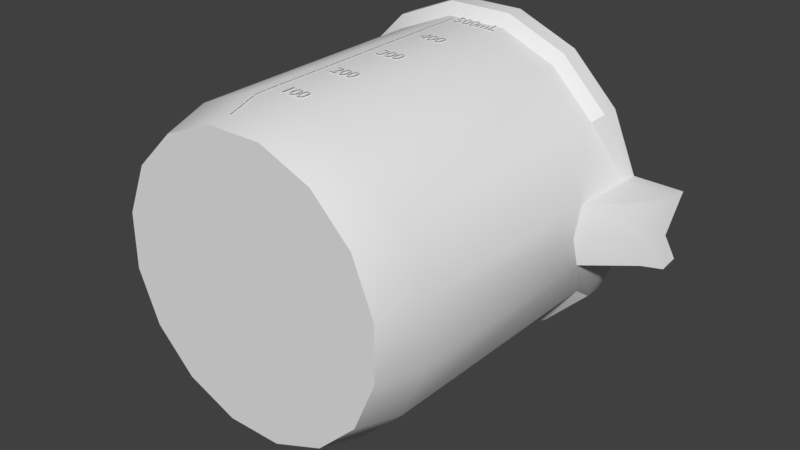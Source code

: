 # Source: BeakerUp500mL_largerText.blend  (saved by Blender 4.1.23; exported with 4.5.12 LTS)
import bpy
from mathutils import Matrix  # noqa: F401  (used for matrix-valued properties, if any)

bpy.ops.wm.read_factory_settings(use_empty=True)
scene = bpy.context.scene
scene.name = 'Scene'

# ---- collections
col_collection_1 = bpy.data.collections.new('Collection 1'); scene.collection.children.link(col_collection_1)

# ---- world
world_world = bpy.data.worlds.new('World'); scene.world = world_world
world_world.color = (0.05088, 0.05088, 0.05088)
world_world.use_sun_shadow = False
world_world.sun_shadow_jitter_overblur = 0.0
world_world.cycles.sampling_method = 'MANUAL'

# ---- meshes
me_cylinder_002 = bpy.data.meshes.new('Cylinder.002')
me_cylinder_002.from_pydata([(0.151, -1.041, -0.795), (0.4435, -1.041, -0.6754), (-0.1581, -1.041, 0.795), (-0.4506, -1.041, 0.6754), (0.6679, -1.041, -0.4529), (-0.675, -1.041, 0.4529), (0.7901, -1.041, -0.1615), (-0.7972, -1.041, 0.1615), (0.7915, -1.041, 0.1545), (-0.7986, -1.041, -0.1545), (0.6718, -1.041, 0.447), (-0.6789, -1.041, -0.447), (0.4493, -1.041, 0.6714), (-0.4565, -1.041, -0.6715), (0.1579, -1.041, 0.7936), (-0.165, -1.041, -0.7937), (0.1257, -1.043, -0.6012), (-0.1225, -1.043, -0.5981), (0.3547, -1.043, -0.5128), (0.5295, -1.043, -0.3463), (0.6236, -1.043, -0.127), (0.6227, -1.043, 0.1115), (0.5268, -1.043, 0.3331), (0.3506, -1.043, 0.504), (0.1209, -1.043, 0.5981), (-0.1274, -1.043, 0.6012), (-0.3563, -1.043, 0.5128), (-0.5312, -1.043, 0.3463), (-0.6253, -1.043, 0.127), (-0.6243, -1.043, -0.1115), (-0.5284, -1.043, -0.3331), (-0.3522, -1.043, -0.504), (0.1624, 0.9543, -0.908), (-0.1906, 0.9543, 0.9081), (-0.1985, 0.9543, -0.9064), (0.4965, 0.9543, -0.7713), (-0.5247, 0.9543, 0.7714), (0.7528, 0.9543, -0.5172), (-0.781, 0.9543, 0.5173), (0.8924, 0.9543, -0.1844), (-0.9206, 0.9543, 0.1845), (-0.9222, 0.9543, -0.1765), (0.7573, 0.9543, 0.5106), (-0.7855, 0.9543, -0.5105), (0.5032, 0.9543, 0.7669), (-0.5314, 0.9543, -0.7669), (0.1703, 0.9543, 0.9065), (0.8939, 0.9543, 0.1765)], [], [(1, 18, 16, 0), (3, 26, 25, 2), (4, 19, 18, 1), (5, 27, 26, 3), (6, 20, 19, 4), (7, 28, 27, 5), (9, 29, 28, 7), (10, 22, 21, 8), (11, 30, 29, 9), (12, 23, 22, 10), (13, 31, 30, 11), (14, 24, 23, 12), (0, 16, 17, 15), (15, 17, 31, 13), (2, 25, 24, 14), (33, 2, 14, 46), (34, 15, 13, 45), (32, 0, 15, 34), (46, 14, 12, 44), (45, 13, 11, 43), (44, 12, 10, 42), (43, 11, 9, 41), (41, 9, 7, 40), (40, 7, 5, 38), (39, 6, 4, 37), (38, 5, 3, 36), (37, 4, 1, 35), (36, 3, 2, 33), (35, 1, 0, 32), (31, 17, 16, 18, 19, 20, 21, 22, 23, 24, 25, 26, 27, 28, 29, 30), (6, 8, 21, 20), (10, 8, 47, 42), (39, 47, 8, 6)])
me_cylinder_002.polygons.foreach_set('use_smooth', [True] * 33)
_k = set([(0, 1), (0, 15), (1, 4), (2, 3), (2, 14), (3, 5), (4, 6), (5, 7), (7, 9), (8, 10), (9, 11), (10, 12), (11, 13), (12, 14), (13, 15), (16, 17), (16, 18), (17, 31), (18, 19), (19, 20), (20, 21), (21, 22), (22, 23), (23, 24), (24, 25), (25, 26), (26, 27), (27, 28), (28, 29), (29, 30), (30, 31)])
me_cylinder_002.attributes.new('sharp_edge', 'BOOLEAN', 'EDGE').data.foreach_set('value', [ (min(e.vertices), max(e.vertices)) in _k for e in me_cylinder_002.edges])
me_cylinder_002.materials.append(None)
me_cylinder_002.use_remesh_preserve_volume = False
me_cylinder_002.use_remesh_preserve_attributes = False
me_cylinder_002.use_mirror_vertex_groups = False
me_cylinder_002.update()
me_cylinder_001 = bpy.data.meshes.new('Cylinder.001')
me_cylinder_001.from_pydata([(-0.1958, -0.7998, -0.9625), (0.1874, -0.7998, -0.9642), (0.5421, -0.7998, -0.8191), (0.8143, -0.7998, -0.5493), (0.9625, -0.7998, -0.1958), (0.9642, -0.7998, 0.1874), (0.8191, -0.7998, 0.5421), (0.5493, -0.7998, 0.8143), (0.1958, -0.7998, 0.9625), (-0.1874, -0.7998, 0.9642), (-0.5421, -0.7998, 0.8191), (-0.8143, -0.7998, 0.5493), (-0.9625, -0.7998, 0.1958), (-0.9642, -0.7998, -0.1874), (-0.8191, -0.7998, -0.5421), (-0.5493, -0.7998, -0.8143), (-0.1992, 0.8559, -0.9793), (0.1907, 0.8559, -0.981), (0.5516, 0.8559, -0.8333), (0.8285, 0.8559, -0.5588), (0.9793, 0.566, -0.1992), (0.981, 0.566, 0.1907), (0.8333, 0.8559, 0.5516), (0.5588, 0.8559, 0.8285), (0.1992, 0.8559, 0.9793), (-0.1907, 0.8559, 0.981), (-0.5516, 0.8559, 0.8333), (-0.8285, 0.8559, 0.5588), (-0.9793, 0.8559, 0.1992), (-0.981, 0.8559, -0.1907), (-0.8333, 0.8559, -0.5516), (-0.5588, 0.8559, -0.8285), (0.1714, -1.088, -0.8819), (0.4958, -1.088, -0.7491), (0.7448, -1.088, -0.5024), (0.8803, -1.088, -0.1791), (0.8819, -1.088, 0.1714), (0.7491, -1.088, 0.4958), (0.5024, -1.088, 0.7448), (0.1791, -1.088, 0.8803), (-0.1714, -1.088, 0.8819), (-0.4958, -1.088, 0.7491), (-0.7448, -1.088, 0.5024), (-0.8803, -1.088, 0.1791), (-0.8819, -1.088, -0.1714), (-0.7491, -1.088, -0.4958), (-0.5024, -1.088, -0.7448), (-0.1791, -1.088, -0.8803), (0.151, -1.041, -0.795), (0.4435, -1.041, -0.6754), (-0.1581, -1.041, 0.795), (-0.4506, -1.041, 0.6754), (0.6679, -1.041, -0.4529), (-0.675, -1.041, 0.4529), (0.7901, -1.041, -0.1615), (-0.7972, -1.041, 0.1615), (0.7915, -1.041, 0.1545), (-0.7986, -1.041, -0.1545), (0.6718, -1.041, 0.447), (-0.6789, -1.041, -0.447), (0.4493, -1.041, 0.6714), (-0.4565, -1.041, -0.6715), (0.1579, -1.041, 0.7936), (-0.165, -1.041, -0.7937), (0.1257, -1.043, -0.6012), (-0.1225, -1.043, -0.5981), (0.3547, -1.043, -0.5128), (0.5295, -1.043, -0.3463), (0.6236, -1.043, -0.127), (0.6227, -1.043, 0.1115), (0.5268, -1.043, 0.3331), (0.3506, -1.043, 0.504), (0.1209, -1.043, 0.5981), (-0.1274, -1.043, 0.6012), (-0.3563, -1.043, 0.5128), (-0.5312, -1.043, 0.3463), (-0.6253, -1.043, 0.127), (-0.6243, -1.043, -0.1115), (-0.5284, -1.043, -0.3331), (-0.3522, -1.043, -0.504), (1.267, 0.7773, -0.1903), (1.269, 0.7773, 0.1996), (0.1624, 0.9543, -0.908), (-0.1906, 0.9543, 0.9081), (-0.1985, 0.9543, -0.9064), (0.4965, 0.9543, -0.7713), (-0.5247, 0.9543, 0.7714), (0.7528, 0.9543, -0.5172), (-0.781, 0.9543, 0.5173), (0.8924, 0.9543, -0.1844), (-0.9206, 0.9543, 0.1845), (-0.9222, 0.9543, -0.1765), (0.7573, 0.9543, 0.5106), (-0.7855, 0.9543, -0.5105), (0.5032, 0.9543, 0.7669), (-0.5314, 0.9543, -0.7669), (0.1703, 0.9543, 0.9065), (0.8939, 0.9543, 0.1765), (0.9801, 0.5028, -0.004277), (0.7908, -1.041, -0.00347), (1.268, 0.7773, 0.00466), (0.1895, 1.031, -1.056), (-0.2304, 1.031, -1.054), (-0.2302, 0.9141, -1.054), (0.5781, 1.031, -0.8971), (0.8762, 1.031, -0.6016), (1.035, 1.031, -0.2297), (1.043, 1.031, 0.2189), (1.356, 1.033, 0.2135), (0.8814, 1.031, 0.594), (0.5859, 1.031, 0.8922), (0.1987, 1.031, 1.055), (-0.2212, 1.031, 1.056), (-0.6097, 1.031, 0.8974), (-0.9079, 1.031, 0.6018), (-1.07, 1.031, 0.2147), (-1.072, 1.031, -0.2052), (-0.9131, 1.031, -0.5938), (-0.6175, 1.031, -0.8919), (0.1893, 0.9141, -1.055), (0.5777, 0.9141, -0.8966), (0.8756, 0.9141, -0.6012), (1.032, 0.9141, -0.2427), (1.043, 0.9141, 0.2228), (0.8809, 0.9141, 0.5937), (0.5855, 0.9141, 0.8916), (0.1985, 0.9141, 1.054), (-0.221, 0.9141, 1.056), (-0.6094, 0.9141, 0.8968), (-0.9073, 0.9141, 0.6015), (-1.07, 0.9141, 0.2145), (-1.071, 0.9141, -0.205), (-0.9125, 0.9141, -0.5934), (-0.6172, 0.9141, -0.8913), (0.1779, 1.081, -1.011), (-0.2241, 1.081, -1.009), (0.55, 1.081, -0.859), (0.8355, 1.081, -0.576), (0.8405, 1.081, 0.5688), (0.5575, 1.081, 0.8543), (0.1867, 1.081, 1.01), (-0.2153, 1.081, 1.012), (-0.5874, 1.081, 0.8593), (-0.8729, 1.081, 0.5763), (-1.028, 1.081, 0.2056), (-1.03, 1.081, -0.1964), (-0.8779, 1.081, -0.5685), (-0.5948, 1.081, -0.854), (0.1515, 1.032, -0.933), (-0.2194, 1.032, -0.9313), (0.4948, 1.032, -0.7925), (0.7582, 1.032, -0.5314), (0.7628, 1.032, 0.5247), (0.5017, 1.032, 0.7881), (0.1596, 1.032, 0.9316), (-0.2112, 1.032, 0.9332), (-0.5545, 1.032, 0.7927), (-0.8179, 1.032, 0.5316), (-0.9613, 1.032, 0.1896), (-0.9629, 1.032, -0.1813), (-0.8225, 1.032, -0.5245), (-0.5614, 1.032, -0.7879), (1.352, 1.033, -0.2213), (1.346, 0.9162, -0.2446), (1.359, 0.9162, 0.2311), (0.995, 1.081, -0.2383), (1.003, 1.081, 0.2371), (0.9177, 1.028, -0.2437), (0.9233, 1.032, 0.2477), (0.8932, 0.8455, -0.003917), (1.041, 0.9267, -0.009051), (0.9523, 0.891, -0.004478), (1.354, 0.8751, -0.003898)], [], [(135, 149, 148, 134), (22, 21, 123, 124), (147, 161, 149, 135), (23, 22, 124, 125), (146, 160, 161, 147), (24, 23, 125, 126), (145, 159, 160, 146), (46, 15, 0, 47), (45, 14, 15, 46), (44, 13, 14, 45), (43, 12, 13, 44), (42, 11, 12, 43), (41, 10, 11, 42), (40, 9, 10, 41), (39, 8, 9, 40), (38, 7, 8, 39), (37, 6, 7, 38), (36, 5, 6, 37), (34, 3, 4, 35), (33, 2, 3, 34), (32, 1, 2, 33), (47, 0, 1, 32), (15, 31, 16, 0), (14, 30, 31, 15), (13, 29, 30, 14), (12, 28, 29, 13), (11, 27, 28, 12), (10, 26, 27, 11), (9, 25, 26, 10), (8, 24, 25, 9), (7, 23, 24, 8), (35, 4, 5, 36), (3, 19, 20, 4), (150, 148, 82, 85), (6, 22, 23, 7), (2, 18, 19, 3), (1, 17, 18, 2), (45, 46, 47, 32, 33, 34, 35, 36, 37, 38, 39, 40, 41, 42, 43, 44), (25, 24, 126, 127), (158, 159, 145, 144), (26, 25, 127, 128), (157, 158, 144, 143), (27, 26, 128, 129), (156, 157, 143, 142), (28, 27, 129, 130), (155, 156, 142, 141), (29, 28, 130, 131), (98, 21, 5, 4, 20), (49, 48, 64, 66), (51, 50, 73, 74), (52, 49, 66, 67), (53, 51, 74, 75), (54, 52, 67, 68), (55, 53, 75, 76), (57, 55, 76, 77), (58, 56, 69, 70), (59, 57, 77, 78), (60, 58, 70, 71), (61, 59, 78, 79), (62, 60, 71, 72), (48, 63, 65, 64), (63, 61, 79, 65), (50, 62, 72, 73), (83, 96, 62, 50), (84, 95, 61, 63), (82, 84, 63, 48), (96, 94, 60, 62), (95, 93, 59, 61), (94, 92, 58, 60), (93, 91, 57, 59), (91, 90, 55, 57), (90, 88, 53, 55), (89, 87, 52, 54), (88, 86, 51, 53), (87, 85, 49, 52), (86, 83, 50, 51), (85, 82, 48, 49), (56, 99, 54, 68, 69), (79, 78, 77, 76, 75, 74, 73, 72, 71, 70, 69, 68, 67, 66, 64, 65), (154, 155, 141, 140), (30, 29, 131, 132), (153, 154, 140, 139), (31, 30, 132, 133), (152, 153, 139, 138), (16, 31, 133, 103), (150, 151, 137, 136), (148, 150, 136, 134), (98, 20, 80, 100), (21, 81, 164, 123), (156, 155, 83, 86), (155, 154, 96, 83), (151, 150, 85, 87), (157, 156, 86, 88), (0, 16, 17, 1), (158, 157, 88, 90), (160, 159, 91, 93), (153, 152, 92, 94), (161, 160, 93, 95), (154, 153, 94, 96), (148, 149, 84, 82), (149, 161, 95, 84), (159, 158, 90, 91), (21, 98, 100, 81), (56, 97, 169, 89, 54, 99), (103, 102, 101, 119), (119, 101, 104, 120), (120, 104, 105, 121), (121, 105, 106, 122), (122, 106, 162, 163), (123, 107, 109, 124), (124, 109, 110, 125), (125, 110, 111, 126), (126, 111, 112, 127), (127, 112, 113, 128), (128, 113, 114, 129), (129, 114, 115, 130), (130, 115, 116, 131), (131, 116, 117, 132), (132, 117, 118, 133), (133, 118, 102, 103), (135, 134, 101, 102), (134, 136, 104, 101), (136, 137, 105, 104), (107, 108, 172, 170, 166), (138, 139, 110, 109), (139, 140, 111, 110), (140, 141, 112, 111), (141, 142, 113, 112), (142, 143, 114, 113), (143, 144, 115, 114), (144, 145, 116, 115), (145, 146, 117, 116), (146, 147, 118, 117), (147, 135, 102, 118), (81, 100, 80, 163, 162, 172, 108, 164), (107, 123, 164, 108), (20, 19, 121, 122), (19, 18, 120, 121), (18, 17, 119, 120), (17, 16, 103, 119), (80, 20, 122, 163), (5, 21, 22, 6), (58, 92, 97, 56), (107, 166, 138, 109), (106, 105, 137, 165), (170, 165, 167, 171), (138, 166, 168, 152), (151, 167, 165, 137), (89, 167, 151, 87), (97, 92, 152, 168), (169, 97, 168, 171), (106, 165, 170, 172, 162), (89, 169, 171, 167), (166, 170, 171, 168)])
me_cylinder_001.polygons.foreach_set('use_smooth', [True] * 154)
_k = set([(16, 17), (16, 31), (17, 18), (18, 19), (19, 121), (20, 80), (20, 98), (20, 122), (21, 81), (21, 98), (21, 123), (22, 23), (22, 124), (23, 24), (24, 25), (25, 26), (26, 27), (27, 28), (28, 29), (29, 30), (30, 31), (32, 33), (32, 47), (33, 34), (34, 35), (35, 36), (36, 37), (37, 38), (38, 39), (39, 40), (40, 41), (41, 42), (42, 43), (43, 44), (44, 45), (45, 46), (46, 47), (48, 49), (48, 63), (49, 52), (50, 51), (50, 62), (51, 53), (52, 54), (53, 55), (54, 99), (55, 57), (56, 58), (56, 99), (57, 59), (58, 60), (59, 61), (60, 62), (61, 63), (64, 65), (64, 66), (65, 79), (66, 67), (67, 68), (68, 69), (69, 70), (70, 71), (71, 72), (72, 73), (73, 74), (74, 75), (75, 76), (76, 77), (77, 78), (78, 79), (80, 163), (81, 164), (89, 169), (97, 169), (101, 102), (101, 104), (102, 118), (103, 119), (103, 133), (104, 105), (105, 106), (106, 122), (106, 162), (106, 165), (107, 108), (107, 109), (107, 123), (107, 166), (108, 164), (108, 172), (109, 110), (110, 111), (111, 112), (112, 113), (113, 114), (114, 115), (115, 116), (116, 117), (117, 118), (119, 120), (120, 121), (124, 125), (125, 126), (126, 127), (127, 128), (128, 129), (129, 130), (130, 131), (131, 132), (132, 133), (137, 165), (142, 143), (143, 144), (144, 145), (145, 146), (146, 147), (148, 149), (148, 150), (149, 161), (150, 151), (151, 167), (152, 153), (152, 168), (153, 154), (154, 155), (155, 156), (156, 157), (157, 158), (158, 159), (159, 160), (160, 161), (162, 163), (162, 172), (169, 171), (170, 171), (170, 172)])
me_cylinder_001.attributes.new('sharp_edge', 'BOOLEAN', 'EDGE').data.foreach_set('value', [ (min(e.vertices), max(e.vertices)) in _k for e in me_cylinder_001.edges])
me_cylinder_001.materials.append(None)
me_cylinder_001.use_remesh_preserve_volume = False
me_cylinder_001.use_remesh_preserve_attributes = False
me_cylinder_001.use_mirror_vertex_groups = False
me_cylinder_001.update()

# ---- curves / text
txt_text = bpy.data.curves.new('Text', 'FONT')
txt_text.dimensions = '2D'
txt_text.body = '|              \n|  \n|   \n|  \n|         \n|  \n|   \n|  \n|         \n|  \n|   \n|  \n|         \n|  \n|   \n|  \n|         \n|\n|\n|\n|'
txt_text.align_y = 'CENTER'
txt_text.size = 0.09
txt_text_001 = bpy.data.curves.new('Text.001', 'FONT')
txt_text_001.dimensions = '2D'
txt_text_001.body = '500mL\n \n \n 400\n  \n \n 300\n  \n \n 200\n  \n \n 100\n  \n \n '
txt_text_001.align_y = 'CENTER'
txt_text_001.size = 0.12

# ---- objects
ob_text = bpy.data.objects.new('Text', txt_text)
ob_text_001 = bpy.data.objects.new('Text.001', txt_text_001)
ob_fluid = bpy.data.objects.new('Fluid', me_cylinder_002)
ob_beaker = bpy.data.objects.new('Beaker', me_cylinder_001)

# ---- transforms, parenting, visibility, modifiers, constraints
ob_text.parent = ob_beaker
ob_text.location = (-0.16, -0.1601, 1.085)
_m = ob_text.modifiers.new('Shrinkwrap', 'SHRINKWRAP')
_m.wrap_method = 'TARGET_PROJECT'
_m.wrap_mode = 'OUTSIDE_SURFACE'
_m.target = ob_beaker
_m.offset = 0.01
ob_text_001.parent = ob_beaker
ob_text_001.location = (-0.1156, -0.1469, 1.085)
_m = ob_text_001.modifiers.new('Shrinkwrap', 'SHRINKWRAP')
_m.wrap_method = 'TARGET_PROJECT'
_m.wrap_mode = 'OUTSIDE_SURFACE'
_m.target = ob_beaker
_m.offset = 0.01
ob_fluid.parent = ob_beaker
ob_fluid.location = (0.0, 0.0, 0.0)
ob_fluid.scale = (0.99, 0.99, 0.99)
ob_fluid.up_axis = 'Y'
ob_fluid.show_axis = True
ob_fluid.lineart.crease_threshold = 0.0
ob_beaker.location = (0.0, 0.0, 0.0)
ob_beaker.up_axis = 'Y'
ob_beaker.show_axis = True
ob_beaker.lineart.crease_threshold = 0.0

# ---- collection membership
scene.collection.objects.link(ob_text)
scene.collection.objects.link(ob_text_001)
scene.collection.objects.link(ob_fluid)
col_collection_1.objects.link(ob_beaker)

# ---- scene / render settings (as saved in the file)
scene.frame_start = 1; scene.frame_end = 250; scene.frame_set(111)
scene.render.engine = 'BLENDER_EEVEE_NEXT'
scene.render.resolution_percentage = 50
scene.render.dither_intensity = 0.0
scene.cycles.use_denoising = False
scene.cycles.samples = 128
scene.cycles.sampling_pattern = 'TABULATED_SOBOL'
scene.cycles.use_adaptive_sampling = False
scene.cycles.use_light_tree = False
scene.cycles.blur_glossy = 0.0
scene.cycles.sample_clamp_indirect = 0.0
scene.eevee.ray_tracing_options.trace_max_roughness = 0.0
scene.view_settings.view_transform = 'Standard'
bpy.context.view_layer.update()

# ---- added for rendering (the .blend has no active camera and no usable light): camera, sun
cam_auto = bpy.data.cameras.new('AutoCamera')
cam_auto.lens = 50.0
cam_auto.sensor_width = 36.0
cam_auto.clip_end = 1000.0
ob_auto_camera = bpy.data.objects.new('AutoCamera', cam_auto)
scene.collection.objects.link(ob_auto_camera)
ob_auto_camera.location = (3.76096, -4.3543, 2.90821)
ob_auto_camera.rotation_euler = (1.09748, -7.21219e-08, 0.694738)
scene.camera = ob_auto_camera
light_auto_sun = bpy.data.lights.new('AutoSun', 'SUN')
light_auto_sun.energy = 3.0
light_auto_sun.angle = 0.0523599
ob_auto_sun = bpy.data.objects.new('AutoSun', light_auto_sun)
scene.collection.objects.link(ob_auto_sun)
ob_auto_sun.rotation_euler = (0.872665, 0.174533, 0.523599)
bpy.context.view_layer.update()
